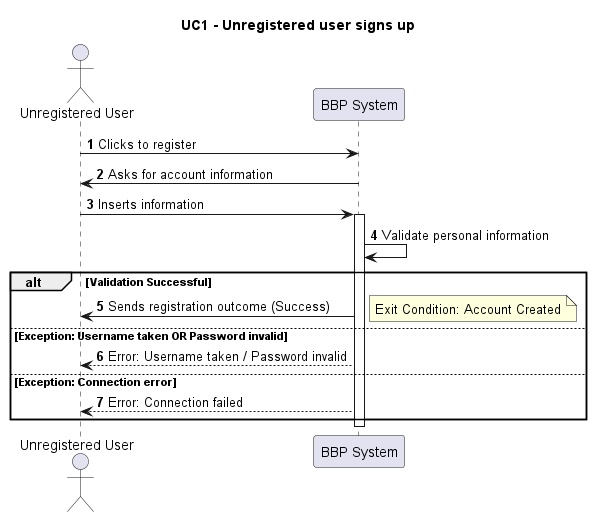

The diagram above was rendered by PlantUML. Its source (embedded in the PNG):
@startuml UC1_SignUp
title UC1 - Unregistered user signs up
actor "Unregistered User" as User
participant "BBP System" as System

autonumber
User -> System: Clicks to register
System -> User: Asks for account information
User -> System: Inserts information
activate System

System -> System: Validate personal information

alt Validation Successful
    System -> User: Sends registration outcome (Success)
    note right: Exit Condition: Account Created
else Exception: Username taken OR Password invalid
    System --> User: Error: Username taken / Password invalid
else Exception: Connection error
    System --> User: Error: Connection failed
end

deactivate System
@enduml